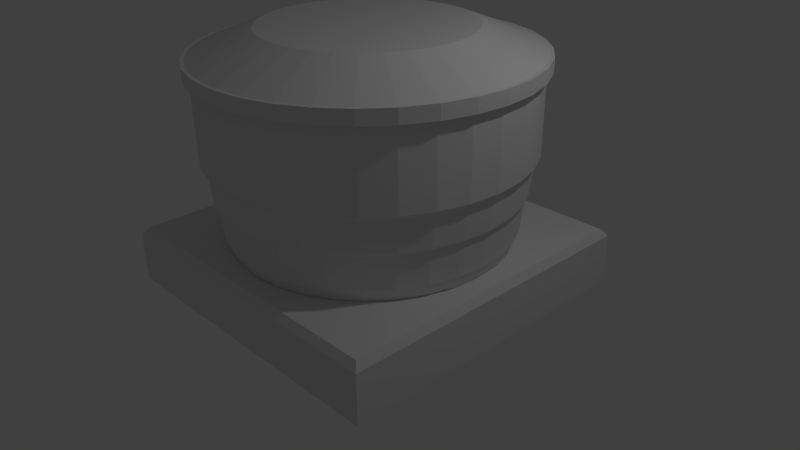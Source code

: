 # Source: caixadaguason.blend  (saved by Blender 2.65.0; exported with 4.5.12 LTS)
import bpy
from mathutils import Matrix  # noqa: F401  (used for matrix-valued properties, if any)

bpy.ops.wm.read_factory_settings(use_empty=True)
scene = bpy.context.scene
scene.name = 'Scene'

# ---- collections
col_collection_1 = bpy.data.collections.new('Collection 1'); scene.collection.children.link(col_collection_1)

# ---- materials (node trees are filled in below, after node groups)
mat_material = bpy.data.materials.new('Material')
mat_material.alpha_threshold = 0.0
mat_material.use_transparent_shadow = False
mat_material.roughness = 0.5
mat_material.line_color = (0.0, 0.0, 0.0, 1.0)

# ---- material node trees

# ---- world
world_world = bpy.data.worlds.new('World'); scene.world = world_world
world_world.color = (0.05088, 0.05088, 0.05088)
world_world.use_sun_shadow = False
world_world.sun_shadow_jitter_overblur = 0.0
world_world.cycles.sampling_method = 'MANUAL'
world_world.cycles.sample_map_resolution = 256

# ---- cameras
cam_camera = bpy.data.cameras.new('Camera')
cam_camera.clip_end = 100.0
cam_camera.lens = 35.0
cam_camera.sensor_width = 32.0
cam_camera.sensor_height = 18.0
cam_camera.ortho_scale = 7.314
cam_camera.dof.focus_distance = 0.0
cam_camera.dof.aperture_fstop = 128.0

# ---- lights
light_lamp = bpy.data.lights.new('Lamp', 'POINT')
light_lamp.transmission_factor = 0.0
light_lamp.cutoff_distance = 30.0
light_lamp.energy = 100.0
light_lamp.shadow_buffer_clip_start = 1.001
light_lamp.shadow_soft_size = 0.1
light_lamp.shadow_maximum_resolution = 0.006
light_lamp.use_absolute_resolution = True
light_lamp.cycles.use_multiple_importance_sampling = False

# ---- meshes
me_cylinder = bpy.data.meshes.new('Cylinder')
me_cylinder.from_pydata([(4.168e-09, 0.9649, -1.0), (-1.291e-08, 1.115, 0.1594), (0.1882, 0.9464, -1.0), (0.2176, 1.094, 0.1594), (0.3693, 0.8915, -1.0), (0.4268, 1.03, 0.1594), (0.5361, 0.8023, -1.0), (0.6196, 0.9274, 0.1594), (0.6823, 0.6823, -1.0), (0.7887, 0.7887, 0.1594), (0.8023, 0.5361, -1.0), (0.9274, 0.6196, 0.1594), (0.8915, 0.3693, -1.0), (1.03, 0.4268, 0.1594), (0.9464, 0.1882, -1.0), (1.094, 0.2176, 0.1594), (0.9649, 8.285e-08, -1.0), (1.115, 5.129e-08, 0.1594), (0.9464, -0.1882, -1.0), (1.094, -0.2176, 0.1594), (0.8915, -0.3693, -1.0), (1.03, -0.4268, 0.1594), (0.8023, -0.5361, -1.0), (0.9274, -0.6196, 0.1594), (0.6823, -0.6823, -1.0), (0.7887, -0.7887, 0.1594), (0.5361, -0.8023, -1.0), (0.6196, -0.9274, 0.1594), (0.3693, -0.8915, -1.0), (0.4268, -1.03, 0.1594), (0.1882, -0.9464, -1.0), (0.2176, -1.094, 0.1594), (-3.102e-07, -0.9649, -1.0), (-3.763e-07, -1.115, 0.1594), (-0.1882, -0.9464, -1.0), (-0.2176, -1.094, 0.1594), (-0.3693, -0.8915, -1.0), (-0.4268, -1.03, 0.1594), (-0.5361, -0.8023, -1.0), (-0.6196, -0.9274, 0.1594), (-0.6823, -0.6823, -1.0), (-0.7887, -0.7887, 0.1594), (-0.8023, -0.5361, -1.0), (-0.9274, -0.6196, 0.1594), (-0.8915, -0.3693, -1.0), (-1.03, -0.4268, 0.1594), (-0.9464, -0.1882, -1.0), (-1.094, -0.2176, 0.1594), (-0.9649, 9.417e-07, -1.0), (-1.115, 1.044e-06, 0.1594), (-0.9464, 0.1882, -1.0), (-1.094, 0.2176, 0.1594), (-0.8914, 0.3693, -1.0), (-1.03, 0.4268, 0.1594), (-0.8023, 0.5361, -1.0), (-0.9274, 0.6196, 0.1594), (-0.6823, 0.6823, -1.0), (-0.7887, 0.7887, 0.1594), (-0.5361, 0.8023, -1.0), (-0.6196, 0.9274, 0.1594), (-0.3692, 0.8915, -1.0), (-0.4268, 1.03, 0.1594), (-0.1882, 0.9464, -1.0), (-0.2176, 1.094, 0.1594), (0.0, 1.0, -0.9143), (0.1951, 0.9808, -0.9143), (0.3827, 0.9239, -0.9143), (0.5556, 0.8315, -0.9143), (0.7071, 0.7071, -0.9143), (0.8315, 0.5556, -0.9143), (0.9239, 0.3827, -0.9143), (0.9808, 0.1951, -0.9143), (1.0, 7.55e-08, -0.9143), (0.9808, -0.1951, -0.9143), (0.9239, -0.3827, -0.9143), (0.8315, -0.5556, -0.9143), (0.7071, -0.7071, -0.9143), (0.5556, -0.8315, -0.9143), (0.3827, -0.9239, -0.9143), (0.1951, -0.9808, -0.9143), (-3.258e-07, -1.0, -0.9143), (-0.1951, -0.9808, -0.9143), (-0.3827, -0.9239, -0.9143), (-0.5556, -0.8315, -0.9143), (-0.7071, -0.7071, -0.9143), (-0.8315, -0.5556, -0.9143), (-0.9239, -0.3827, -0.9143), (-0.9808, -0.1951, -0.9143), (-1.0, 9.656e-07, -0.9143), (-0.9808, 0.1951, -0.9143), (-0.9239, 0.3827, -0.9143), (-0.8315, 0.5556, -0.9143), (-0.7071, 0.7071, -0.9143), (-0.5556, 0.8315, -0.9143), (-0.3827, 0.9239, -0.9143), (-0.1951, 0.9808, -0.9143), (1.11, 5.236e-08, -0.3847), (1.089, -0.2166, -0.3847), (1.026, -0.4248, -0.3847), (0.923, -0.6167, -0.3847), (-3.381e-07, -1.027, -0.668), (-0.3931, -0.9489, -0.668), (-0.2004, -1.007, -0.668), (0.2004, -1.007, -0.668), (1.007, 0.2004, -0.668), (1.007, -0.2004, -0.668), (0.9489, -0.3931, -0.668), (1.027, 6.989e-08, -0.668), (0.7431, -0.7431, -0.6442), (0.5839, -0.8738, -0.6442), (0.8738, -0.5839, -0.6442), (0.4022, -0.9709, -0.6442), (0.785, 0.785, -0.3847), (0.923, 0.6167, -0.3847), (1.026, 0.4248, -0.3847), (1.089, 0.2166, -0.3847), (-0.7604, -0.7604, -0.4226), (-0.9935, -0.4115, -0.4226), (-0.8941, -0.5974, -0.4226), (-0.5974, -0.8941, -0.4226), (0.7604, 0.7604, -0.4226), (0.9935, 0.4115, -0.4226), (0.8941, 0.5974, -0.4226), (0.5974, 0.8941, -0.4226), (1.055, 0.2098, -0.4226), (1.055, -0.2098, -0.4226), (0.9935, -0.4115, -0.4226), (1.075, 5.975e-08, -0.4226), (-1.055, -0.2098, -0.4226), (-1.055, 0.2098, -0.4226), (-0.9935, 0.4115, -0.4226), (-1.075, 1.017e-06, -0.4226), (-1.11, 1.04e-06, -0.3847), (-1.089, 0.2166, -0.3847), (-1.026, 0.4248, -0.3847), (-0.923, 0.6167, -0.3847), (0.7431, 0.7431, -0.6442), (0.8738, 0.5839, -0.6442), (0.5839, 0.8738, -0.6442), (0.9709, 0.4022, -0.6442), (-0.4022, -0.9709, -0.6442), (0.205, -1.031, -0.6442), (-0.205, -1.031, -0.6442), (-3.486e-07, -1.051, -0.6442), (-0.785, -0.785, -0.3847), (-0.923, -0.6167, -0.3847), (-1.026, -0.4248, -0.3847), (-1.089, -0.2166, -0.3847), (-0.9709, -0.4022, -0.6442), (-0.5839, -0.8738, -0.6442), (-0.8738, -0.5839, -0.6442), (-0.7431, -0.7431, -0.6442), (-0.5706, -0.854, -0.668), (-0.854, -0.5706, -0.668), (-0.9489, -0.3931, -0.668), (-0.7263, -0.7263, -0.668), (-9.285e-09, 1.075, -0.4226), (0.4115, 0.9935, -0.4226), (0.2098, 1.055, -0.4226), (-0.4115, 0.9935, -0.4226), (-1.027, 9.841e-07, -0.668), (-0.9489, 0.3931, -0.668), (-1.007, 0.2004, -0.668), (-1.007, -0.2004, -0.668), (-6.176e-09, 1.051, -0.6442), (0.205, 1.031, -0.6442), (-0.4022, 0.9709, -0.6442), (0.4022, 0.9709, -0.6442), (-1.266e-08, 1.11, -0.3847), (0.2166, 1.089, -0.3847), (0.4248, 1.026, -0.3847), (0.6167, 0.923, -0.3847), (-0.854, 0.5706, -0.668), (-0.5706, 0.854, -0.668), (-0.2004, 1.007, -0.668), (-0.7263, 0.7263, -0.668), (-1.051, 1e-06, -0.6442), (-0.9709, 0.4022, -0.6442), (-1.031, 0.205, -0.6442), (-1.031, -0.205, -0.6442), (1.031, 0.205, -0.6442), (1.031, -0.205, -0.6442), (0.9709, -0.4022, -0.6442), (1.051, 6.48e-08, -0.6442), (-0.8941, 0.5974, -0.4226), (-0.5974, 0.8941, -0.4226), (-0.2098, 1.055, -0.4226), (-0.7604, 0.7604, -0.4226), (-3.744e-07, -1.11, -0.3847), (-0.2166, -1.089, -0.3847), (-0.4248, -1.026, -0.3847), (-0.6167, -0.923, -0.3847), (0.785, -0.785, -0.3847), (0.6167, -0.923, -0.3847), (0.4248, -1.026, -0.3847), (0.2166, -1.089, -0.3847), (0.8941, -0.5974, -0.4226), (0.5974, -0.8941, -0.4226), (0.4115, -0.9935, -0.4226), (0.7604, -0.7604, -0.4226), (-0.785, 0.785, -0.3847), (-0.6167, 0.923, -0.3847), (-0.4248, 1.026, -0.3847), (-0.2166, 1.089, -0.3847), (0.2098, -1.055, -0.4226), (-0.2098, -1.055, -0.4226), (-0.4115, -0.9935, -0.4226), (-3.597e-07, -1.075, -0.4226), (0.5706, 0.854, -0.668), (0.854, 0.5706, -0.668), (0.9489, 0.3931, -0.668), (0.7263, 0.7263, -0.668), (0.7263, -0.7263, -0.668), (0.3931, -0.9489, -0.668), (0.5706, -0.854, -0.668), (0.854, -0.5706, -0.668), (-3.456e-09, 1.027, -0.668), (0.3931, 0.9489, -0.668), (0.2004, 1.007, -0.668), (-0.3931, 0.9489, -0.668), (-0.205, 1.031, -0.6442), (-0.8738, 0.5839, -0.6442), (-0.5839, 0.8738, -0.6442), (-0.7431, 0.7431, -0.6442), (-1.639e-08, 1.156, 0.1576), (0.2255, 1.134, 0.1576), (0.4423, 1.068, 0.1576), (0.6421, 0.961, 0.1576), (0.8172, 0.8172, 0.1576), (0.961, 0.6421, 0.1576), (1.068, 0.4423, 0.1576), (1.134, 0.2255, 0.1576), (1.156, 4.257e-08, 0.1576), (1.134, -0.2255, 0.1576), (1.068, -0.4423, 0.1576), (0.961, -0.6421, 0.1576), (0.8172, -0.8172, 0.1576), (0.6421, -0.961, 0.1576), (0.4423, -1.068, 0.1576), (0.2255, -1.134, 0.1576), (-3.93e-07, -1.156, 0.1576), (-0.2255, -1.134, 0.1576), (-0.4423, -1.068, 0.1576), (-0.6421, -0.961, 0.1576), (-0.8172, -0.8172, 0.1576), (-0.961, -0.6421, 0.1576), (-1.068, -0.4423, 0.1576), (-1.134, -0.2255, 0.1576), (-1.156, 1.071e-06, 0.1576), (-1.134, 0.2255, 0.1576), (-1.068, 0.4423, 0.1576), (-0.961, 0.6421, 0.1576), (-0.8172, 0.8172, 0.1576), (-0.6421, 0.961, 0.1576), (-0.4423, 1.068, 0.1576), (-0.2255, 1.134, 0.1576), (-1.546e-08, 1.156, 0.2543), (0.2255, 1.134, 0.2543), (0.4423, 1.068, 0.2543), (0.6421, 0.961, 0.2543), (0.8172, 0.8172, 0.2543), (0.961, 0.6421, 0.2543), (1.068, 0.4423, 0.2543), (1.134, 0.2255, 0.2543), (1.156, 4.257e-08, 0.2543), (1.134, -0.2255, 0.2543), (1.068, -0.4423, 0.2543), (0.961, -0.6421, 0.2543), (0.8172, -0.8172, 0.2543), (0.6421, -0.961, 0.2543), (0.4423, -1.068, 0.2543), (0.2255, -1.134, 0.2543), (-3.92e-07, -1.156, 0.2543), (-0.2255, -1.134, 0.2543), (-0.4423, -1.068, 0.2543), (-0.6421, -0.961, 0.2543), (-0.8172, -0.8172, 0.2543), (-0.961, -0.6421, 0.2543), (-1.068, -0.4423, 0.2543), (-1.134, -0.2255, 0.2543), (-1.156, 1.071e-06, 0.2543), (-1.134, 0.2255, 0.2543), (-1.068, 0.4423, 0.2543), (-0.961, 0.6421, 0.2543), (-0.8172, 0.8172, 0.2543), (-0.6421, 0.961, 0.2543), (-0.4423, 1.068, 0.2543), (-0.2255, 1.134, 0.2543), (-1.258e-08, 1.13, 0.2543), (0.2204, 1.108, 0.2543), (0.4324, 1.044, 0.2543), (0.6277, 0.9394, 0.2543), (0.7989, 0.7989, 0.2543), (0.9394, 0.6277, 0.2543), (1.044, 0.4324, 0.2543), (1.108, 0.2204, 0.2543), (1.13, 4.805e-08, 0.2543), (1.108, -0.2204, 0.2543), (1.044, -0.4324, 0.2543), (0.9394, -0.6277, 0.2543), (0.7989, -0.7989, 0.2543), (0.6277, -0.9394, 0.2543), (0.4324, -1.044, 0.2543), (0.2204, -1.108, 0.2543), (-3.807e-07, -1.13, 0.2543), (-0.2204, -1.108, 0.2543), (-0.4324, -1.044, 0.2543), (-0.6277, -0.9394, 0.2543), (-0.7989, -0.7989, 0.2543), (-0.9394, -0.6277, 0.2543), (-1.044, -0.4324, 0.2543), (-1.108, -0.2204, 0.2543), (-1.13, 1.054e-06, 0.2543), (-1.108, 0.2204, 0.2543), (-1.044, 0.4324, 0.2543), (-0.9394, 0.6277, 0.2543), (-0.7989, 0.7989, 0.2543), (-0.6277, 0.9394, 0.2543), (-0.4324, 1.044, 0.2543), (-0.2204, 1.108, 0.2543), (2.878e-08, 0.7102, 0.4186), (0.1385, 0.6965, 0.4186), (0.2718, 0.6561, 0.4186), (0.3945, 0.5905, 0.4186), (0.5022, 0.5022, 0.4186), (0.5905, 0.3945, 0.4186), (0.6561, 0.2718, 0.4186), (0.6965, 0.1385, 0.4186), (0.7102, 1.367e-07, 0.4186), (0.6965, -0.1385, 0.4186), (0.6561, -0.2718, 0.4186), (0.5905, -0.3945, 0.4186), (0.5022, -0.5022, 0.4186), (0.3945, -0.5905, 0.4186), (0.2718, -0.6561, 0.4186), (0.1385, -0.6965, 0.4186), (-2.026e-07, -0.7102, 0.4186), (-0.1385, -0.6965, 0.4186), (-0.2718, -0.6561, 0.4186), (-0.3945, -0.5905, 0.4186), (-0.5022, -0.5022, 0.4186), (-0.5905, -0.3945, 0.4186), (-0.6561, -0.2718, 0.4186), (-0.6965, -0.1385, 0.4186), (-0.7102, 7.688e-07, 0.4186), (-0.6965, 0.1385, 0.4186), (-0.6561, 0.2718, 0.4186), (-0.5905, 0.3945, 0.4186), (-0.5022, 0.5022, 0.4186), (-0.3945, 0.5905, 0.4186), (-0.2718, 0.6561, 0.4186), (-0.1385, 0.6965, 0.4186)], [], [(168, 1, 3, 169), (169, 3, 5, 170), (170, 5, 7, 171), (171, 7, 9, 112), (112, 9, 11, 113), (113, 11, 13, 114), (114, 13, 15, 115), (115, 15, 17, 96), (96, 17, 19, 97), (97, 19, 21, 98), (98, 21, 23, 99), (99, 23, 25, 192), (192, 25, 27, 193), (193, 27, 29, 194), (194, 29, 31, 195), (195, 31, 33, 188), (188, 33, 35, 189), (189, 35, 37, 190), (190, 37, 39, 191), (191, 39, 41, 144), (144, 41, 43, 145), (145, 43, 45, 146), (146, 45, 47, 147), (147, 47, 49, 132), (132, 49, 51, 133), (133, 51, 53, 134), (134, 53, 55, 135), (135, 55, 57, 200), (200, 57, 59, 201), (201, 59, 61, 202), (9, 7, 227, 228), (203, 63, 1, 168), (202, 61, 63, 203), (0, 2, 4, 6, 8, 10, 12, 14, 16, 18, 20, 22, 24, 26, 28, 30, 32, 34, 36, 38, 40, 42, 44, 46, 48, 50, 52, 54, 56, 58, 60, 62), (0, 64, 65, 2), (2, 65, 66, 4), (4, 66, 67, 6), (6, 67, 68, 8), (8, 68, 69, 10), (10, 69, 70, 12), (12, 70, 71, 14), (14, 71, 72, 16), (16, 72, 73, 18), (18, 73, 74, 20), (20, 74, 75, 22), (22, 75, 76, 24), (24, 76, 77, 26), (26, 77, 78, 28), (28, 78, 79, 30), (30, 79, 80, 32), (32, 80, 81, 34), (34, 81, 82, 36), (36, 82, 83, 38), (38, 83, 84, 40), (40, 84, 85, 42), (42, 85, 86, 44), (44, 86, 87, 46), (46, 87, 88, 48), (48, 88, 89, 50), (50, 89, 90, 52), (52, 90, 91, 54), (54, 91, 92, 56), (56, 92, 93, 58), (58, 93, 94, 60), (62, 95, 64, 0), (60, 94, 95, 62), (116, 144, 145, 118), (95, 174, 216, 64), (150, 118, 117, 148), (223, 187, 185, 222), (103, 141, 143, 100), (208, 138, 136, 211), (186, 203, 168, 156), (198, 194, 195, 204), (117, 146, 147, 128), (178, 129, 130, 177), (131, 132, 133, 129), (165, 158, 157, 167), (71, 104, 107, 72), (68, 211, 209, 69), (67, 208, 211, 68), (122, 113, 114, 121), (139, 121, 124, 180), (204, 195, 188, 207), (128, 147, 132, 131), (121, 114, 115, 124), (129, 133, 134, 130), (127, 96, 97, 125), (207, 188, 189, 205), (148, 117, 128, 179), (206, 190, 191, 119), (142, 205, 206, 140), (180, 124, 127, 183), (80, 100, 102, 81), (149, 119, 116, 151), (124, 115, 96, 127), (221, 184, 187, 223), (138, 123, 120, 136), (205, 189, 190, 206), (158, 169, 170, 157), (125, 97, 98, 126), (108, 199, 197, 109), (196, 99, 192, 199), (163, 179, 176, 160), (78, 213, 103, 79), (101, 140, 149, 152), (197, 193, 194, 198), (72, 107, 105, 73), (157, 170, 171, 123), (126, 98, 99, 196), (130, 134, 135, 184), (199, 192, 193, 197), (187, 200, 201, 185), (123, 171, 112, 120), (222, 185, 159, 166), (216, 164, 165, 218), (92, 175, 173, 93), (176, 131, 129, 178), (166, 159, 186, 220), (181, 125, 126, 182), (184, 135, 200, 187), (156, 168, 169, 158), (119, 191, 144, 116), (120, 112, 113, 122), (118, 145, 146, 117), (185, 201, 202, 159), (65, 218, 217, 66), (159, 202, 203, 186), (220, 186, 156, 164), (90, 161, 172, 91), (177, 130, 184, 221), (141, 204, 207, 143), (140, 206, 119, 149), (106, 182, 110, 215), (111, 198, 204, 141), (153, 150, 148, 154), (87, 163, 160, 88), (137, 122, 121, 139), (182, 126, 196, 110), (73, 105, 106, 74), (109, 197, 198, 111), (164, 156, 158, 165), (151, 116, 118, 150), (91, 172, 175, 92), (179, 128, 131, 176), (82, 101, 152, 83), (83, 152, 155, 84), (94, 219, 174, 95), (218, 165, 167, 217), (143, 207, 205, 142), (136, 120, 122, 137), (173, 222, 166, 219), (110, 196, 199, 108), (167, 157, 123, 138), (183, 127, 125, 181), (213, 111, 141, 103), (74, 106, 215, 75), (76, 212, 214, 77), (77, 214, 213, 78), (211, 136, 137, 209), (219, 166, 220, 174), (85, 153, 154, 86), (75, 215, 212, 76), (89, 162, 161, 90), (69, 209, 210, 70), (93, 173, 219, 94), (64, 216, 218, 65), (86, 154, 163, 87), (100, 143, 142, 102), (79, 103, 100, 80), (175, 223, 222, 173), (105, 181, 182, 106), (81, 102, 101, 82), (88, 160, 162, 89), (70, 210, 104, 71), (66, 217, 208, 67), (217, 167, 138, 208), (84, 155, 153, 85), (162, 178, 177, 161), (104, 180, 183, 107), (212, 108, 109, 214), (209, 137, 139, 210), (107, 183, 181, 105), (215, 110, 108, 212), (155, 151, 150, 153), (152, 149, 151, 155), (214, 109, 111, 213), (154, 148, 179, 163), (172, 221, 223, 175), (161, 177, 221, 172), (102, 142, 140, 101), (160, 176, 178, 162), (174, 220, 164, 216), (210, 139, 180, 104), (254, 253, 285, 286), (7, 5, 226, 227), (5, 3, 225, 226), (1, 63, 255, 224), (63, 61, 254, 255), (61, 59, 253, 254), (59, 57, 252, 253), (57, 55, 251, 252), (55, 53, 250, 251), (53, 51, 249, 250), (51, 49, 248, 249), (49, 47, 247, 248), (47, 45, 246, 247), (3, 1, 224, 225), (45, 43, 245, 246), (43, 41, 244, 245), (41, 39, 243, 244), (39, 37, 242, 243), (37, 35, 241, 242), (35, 33, 240, 241), (33, 31, 239, 240), (31, 29, 238, 239), (29, 27, 237, 238), (27, 25, 236, 237), (25, 23, 235, 236), (23, 21, 234, 235), (21, 19, 233, 234), (19, 17, 232, 233), (17, 15, 231, 232), (15, 13, 230, 231), (13, 11, 229, 230), (11, 9, 228, 229), (257, 256, 288, 289), (251, 250, 282, 283), (248, 247, 279, 280), (245, 244, 276, 277), (242, 241, 273, 274), (239, 238, 270, 271), (236, 235, 267, 268), (233, 232, 264, 265), (230, 229, 261, 262), (227, 226, 258, 259), (224, 255, 287, 256), (253, 252, 284, 285), (250, 249, 281, 282), (247, 246, 278, 279), (244, 243, 275, 276), (241, 240, 272, 273), (238, 237, 269, 270), (235, 234, 266, 267), (232, 231, 263, 264), (229, 228, 260, 261), (226, 225, 257, 258), (255, 254, 286, 287), (252, 251, 283, 284), (249, 248, 280, 281), (246, 245, 277, 278), (243, 242, 274, 275), (240, 239, 271, 272), (237, 236, 268, 269), (234, 233, 265, 266), (231, 230, 262, 263), (228, 227, 259, 260), (225, 224, 256, 257), (292, 291, 323, 324), (286, 285, 317, 318), (283, 282, 314, 315), (280, 279, 311, 312), (277, 276, 308, 309), (274, 273, 305, 306), (271, 270, 302, 303), (268, 267, 299, 300), (265, 264, 296, 297), (262, 261, 293, 294), (259, 258, 290, 291), (256, 287, 319, 288), (285, 284, 316, 317), (282, 281, 313, 314), (279, 278, 310, 311), (276, 275, 307, 308), (273, 272, 304, 305), (270, 269, 301, 302), (267, 266, 298, 299), (264, 263, 295, 296), (261, 260, 292, 293), (258, 257, 289, 290), (287, 286, 318, 319), (284, 283, 315, 316), (281, 280, 312, 313), (278, 277, 309, 310), (275, 274, 306, 307), (272, 271, 303, 304), (269, 268, 300, 301), (266, 265, 297, 298), (263, 262, 294, 295), (260, 259, 291, 292), (321, 320, 351, 350, 349, 348, 347, 346, 345, 344, 343, 342, 341, 340, 339, 338, 337, 336, 335, 334, 333, 332, 331, 330, 329, 328, 327, 326, 325, 324, 323, 322), (289, 288, 320, 321), (318, 317, 349, 350), (315, 314, 346, 347), (312, 311, 343, 344), (309, 308, 340, 341), (306, 305, 337, 338), (303, 302, 334, 335), (300, 299, 331, 332), (297, 296, 328, 329), (294, 293, 325, 326), (291, 290, 322, 323), (288, 319, 351, 320), (317, 316, 348, 349), (314, 313, 345, 346), (311, 310, 342, 343), (308, 307, 339, 340), (305, 304, 336, 337), (302, 301, 333, 334), (299, 298, 330, 331), (296, 295, 327, 328), (293, 292, 324, 325), (290, 289, 321, 322), (319, 318, 350, 351), (316, 315, 347, 348), (313, 312, 344, 345), (310, 309, 341, 342), (307, 306, 338, 339), (304, 303, 335, 336), (301, 300, 332, 333), (298, 297, 329, 330), (295, 294, 326, 327)])
me_cylinder.use_remesh_preserve_volume = False
me_cylinder.use_remesh_preserve_attributes = False
me_cylinder.use_mirror_vertex_groups = False
me_cylinder.update()
me_cube = bpy.data.meshes.new('Cube')
me_cube.from_pydata([(2.097, 2.097, -0.371), (2.097, -2.097, -0.371), (-2.097, -2.097, -0.371), (-2.097, 2.097, -0.371), (2.026, 2.026, 0.371), (2.026, -2.026, 0.371), (-2.026, -2.026, 0.371), (-2.026, 2.026, 0.371), (2.097, 2.097, 0.2783), (2.097, -2.097, 0.2783), (-2.097, -2.097, 0.2783), (-2.097, 2.097, 0.2783)], [], [(0, 1, 2, 3), (4, 7, 6, 5), (8, 4, 5, 9), (9, 5, 6, 10), (10, 6, 7, 11), (8, 0, 3, 11), (0, 8, 9, 1), (1, 9, 10, 2), (2, 10, 11, 3), (4, 8, 11, 7)])
me_cube.materials.append(mat_material)
me_cube.use_remesh_preserve_volume = False
me_cube.use_remesh_preserve_attributes = False
me_cube.use_mirror_vertex_groups = False
me_cube.update()

# ---- objects
ob_cylinder = bpy.data.objects.new('Cylinder', me_cylinder)
ob_cube = bpy.data.objects.new('Cube', me_cube)
ob_lamp = bpy.data.objects.new('Lamp', light_lamp)
ob_camera = bpy.data.objects.new('Camera', cam_camera)

# ---- transforms, parenting, visibility, modifiers, constraints
ob_cylinder.location = (0.0, 0.0, 2.216)
ob_cylinder.scale = (1.84, 1.84, 1.84)
ob_cylinder.lineart.crease_threshold = 0.0
ob_cube.location = (0.0, 0.0, 0.0)
ob_cube.lock_rotations_4d = False
ob_cube.empty_display_type = 'ARROWS'
ob_cube.lineart.crease_threshold = 0.0
ob_lamp.location = (4.076, 1.005, 5.904)
ob_lamp.rotation_euler = (0.6503, 0.05522, 1.866)
ob_lamp.lock_rotations_4d = False
ob_lamp.empty_display_type = 'ARROWS'
ob_lamp.color = (0.0, 0.0, 0.0, 0.0)
ob_lamp.lineart.crease_threshold = 0.0
ob_camera.location = (7.481, -6.508, 5.344)
ob_camera.rotation_euler = (1.109, 0.01082, 0.8149)
ob_camera.lock_rotations_4d = False
ob_camera.empty_display_type = 'ARROWS'
ob_camera.color = (0.0, 0.0, 0.0, 0.0)
ob_camera.display_type = 'WIRE'
ob_camera.lineart.crease_threshold = 0.0

# ---- collection membership
col_collection_1.objects.link(ob_cylinder)
col_collection_1.objects.link(ob_cube)
col_collection_1.objects.link(ob_lamp)
col_collection_1.objects.link(ob_camera)

# ---- scene / render settings (as saved in the file)
scene.camera = ob_camera
scene.frame_start = 1; scene.frame_end = 250; scene.frame_set(1)
scene.render.engine = 'BLENDER_EEVEE_NEXT'
scene.render.image_settings.color_mode = 'RGB'
scene.render.image_settings.compression = 90
scene.render.resolution_percentage = 50
scene.render.dither_intensity = 0.0
scene.render.bake_margin = 2
scene.render.bake_bias = 0.0
scene.cycles.use_denoising = False
scene.cycles.samples = 10
scene.cycles.sampling_pattern = 'TABULATED_SOBOL'
scene.cycles.light_sampling_threshold = 0.0
scene.cycles.use_adaptive_sampling = False
scene.cycles.use_light_tree = False
scene.cycles.blur_glossy = 0.0
scene.cycles.volume_bounces = 1
scene.cycles.pixel_filter_type = 'GAUSSIAN'
scene.cycles.sample_clamp_indirect = 0.0
scene.view_settings.view_transform = 'Standard'
bpy.context.view_layer.update()
